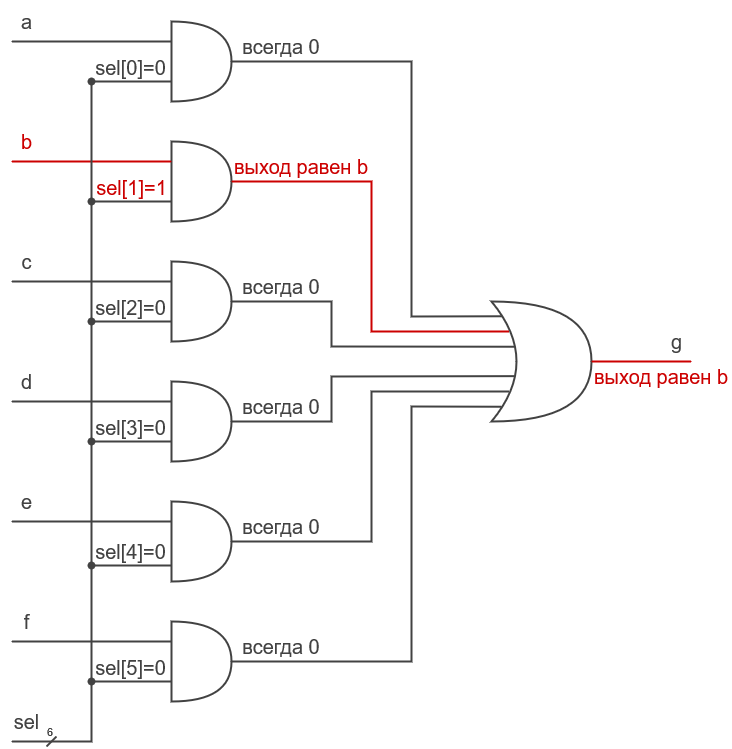

The diagram above was exported from draw.io. Its source (the exported page's mxGraphModel, read from the mxfile embedded in the PNG):
<mxGraphModel dx="2049" dy="1037" grid="1" gridSize="10" guides="1" tooltips="1" connect="1" arrows="1" fold="1" page="1" pageScale="1" pageWidth="827" pageHeight="1169" math="0" shadow="0">
  <root>
    <mxCell id="0" />
    <mxCell id="1" parent="0" />
    <mxCell id="2" value="" style="shape=or;whiteSpace=wrap;html=1;fillColor=none;strokeColor=#424242;fontColor=#424242;strokeWidth=2;" vertex="1" parent="1">
      <mxGeometry x="210" y="50" width="60" height="80" as="geometry" />
    </mxCell>
    <mxCell id="3" value="" style="shape=or;whiteSpace=wrap;html=1;fillColor=none;strokeColor=#424242;fontColor=#424242;strokeWidth=2;" vertex="1" parent="1">
      <mxGeometry x="210" y="170" width="60" height="80" as="geometry" />
    </mxCell>
    <mxCell id="4" value="" style="shape=or;whiteSpace=wrap;html=1;fillColor=none;strokeColor=#424242;fontColor=#424242;strokeWidth=2;" vertex="1" parent="1">
      <mxGeometry x="210" y="290" width="60" height="80" as="geometry" />
    </mxCell>
    <mxCell id="5" value="" style="shape=or;whiteSpace=wrap;html=1;fillColor=none;strokeColor=#424242;fontColor=#424242;strokeWidth=2;" vertex="1" parent="1">
      <mxGeometry x="210" y="410" width="60" height="80" as="geometry" />
    </mxCell>
    <mxCell id="6" value="" style="shape=or;whiteSpace=wrap;html=1;fillColor=none;strokeColor=#424242;fontColor=#424242;strokeWidth=2;" vertex="1" parent="1">
      <mxGeometry x="210" y="530" width="60" height="80" as="geometry" />
    </mxCell>
    <mxCell id="7" value="" style="shape=or;whiteSpace=wrap;html=1;fillColor=none;strokeColor=#424242;fontColor=#424242;strokeWidth=2;" vertex="1" parent="1">
      <mxGeometry x="210" y="650" width="60" height="80" as="geometry" />
    </mxCell>
    <mxCell id="8" value="" style="endArrow=none;html=1;rounded=0;strokeColor=#424242;fontColor=#424242;strokeWidth=2;" edge="1" parent="1">
      <mxGeometry width="50" height="50" relative="1" as="geometry">
        <mxPoint x="50" y="70" as="sourcePoint" />
        <mxPoint x="210" y="70" as="targetPoint" />
      </mxGeometry>
    </mxCell>
    <mxCell id="9" value="" style="endArrow=none;html=1;rounded=0;strokeColor=#CC0000;fontColor=#424242;strokeWidth=2;" edge="1" parent="1">
      <mxGeometry width="50" height="50" relative="1" as="geometry">
        <mxPoint x="50" y="190" as="sourcePoint" />
        <mxPoint x="210" y="190" as="targetPoint" />
      </mxGeometry>
    </mxCell>
    <mxCell id="10" value="" style="endArrow=none;html=1;rounded=0;strokeColor=#424242;fontColor=#424242;strokeWidth=2;" edge="1" parent="1">
      <mxGeometry width="50" height="50" relative="1" as="geometry">
        <mxPoint x="50" y="310" as="sourcePoint" />
        <mxPoint x="210" y="310" as="targetPoint" />
      </mxGeometry>
    </mxCell>
    <mxCell id="11" value="" style="endArrow=none;html=1;rounded=0;strokeColor=#424242;fontColor=#424242;strokeWidth=2;" edge="1" parent="1">
      <mxGeometry width="50" height="50" relative="1" as="geometry">
        <mxPoint x="50" y="430" as="sourcePoint" />
        <mxPoint x="210" y="430" as="targetPoint" />
      </mxGeometry>
    </mxCell>
    <mxCell id="12" value="" style="endArrow=none;html=1;rounded=0;strokeColor=#424242;fontColor=#424242;strokeWidth=2;" edge="1" parent="1">
      <mxGeometry width="50" height="50" relative="1" as="geometry">
        <mxPoint x="50" y="550" as="sourcePoint" />
        <mxPoint x="210" y="550" as="targetPoint" />
      </mxGeometry>
    </mxCell>
    <mxCell id="13" value="" style="endArrow=none;html=1;rounded=0;strokeColor=#424242;fontColor=#424242;strokeWidth=2;" edge="1" parent="1">
      <mxGeometry width="50" height="50" relative="1" as="geometry">
        <mxPoint x="50" y="670" as="sourcePoint" />
        <mxPoint x="210" y="670" as="targetPoint" />
      </mxGeometry>
    </mxCell>
    <mxCell id="14" value="" style="endArrow=none;html=1;rounded=0;startArrow=oval;startFill=1;strokeColor=#424242;fontColor=#424242;strokeWidth=2;" edge="1" parent="1">
      <mxGeometry width="50" height="50" relative="1" as="geometry">
        <mxPoint x="130" y="710" as="sourcePoint" />
        <mxPoint x="210" y="710" as="targetPoint" />
      </mxGeometry>
    </mxCell>
    <mxCell id="15" value="" style="endArrow=none;html=1;rounded=0;strokeColor=#424242;fontColor=#424242;strokeWidth=2;" edge="1" parent="1">
      <mxGeometry width="50" height="50" relative="1" as="geometry">
        <mxPoint x="130" y="710" as="sourcePoint" />
        <mxPoint x="130" y="110" as="targetPoint" />
      </mxGeometry>
    </mxCell>
    <mxCell id="16" value="" style="endArrow=none;html=1;rounded=0;strokeColor=#424242;fontColor=#424242;strokeWidth=2;" edge="1" parent="1">
      <mxGeometry width="50" height="50" relative="1" as="geometry">
        <mxPoint x="50" y="770" as="sourcePoint" />
        <mxPoint x="130" y="710" as="targetPoint" />
        <Array as="points">
          <mxPoint x="130" y="770" />
        </Array>
      </mxGeometry>
    </mxCell>
    <mxCell id="17" value="" style="endArrow=none;html=1;rounded=0;startArrow=oval;startFill=1;strokeColor=#424242;fontColor=#424242;strokeWidth=2;" edge="1" parent="1">
      <mxGeometry width="50" height="50" relative="1" as="geometry">
        <mxPoint x="130" y="594" as="sourcePoint" />
        <mxPoint x="210" y="594" as="targetPoint" />
      </mxGeometry>
    </mxCell>
    <mxCell id="18" value="" style="endArrow=none;html=1;rounded=0;startArrow=oval;startFill=1;strokeColor=#424242;fontColor=#424242;strokeWidth=2;" edge="1" parent="1">
      <mxGeometry width="50" height="50" relative="1" as="geometry">
        <mxPoint x="130" y="470" as="sourcePoint" />
        <mxPoint x="210" y="470" as="targetPoint" />
      </mxGeometry>
    </mxCell>
    <mxCell id="19" value="" style="endArrow=none;html=1;rounded=0;startArrow=oval;startFill=1;strokeColor=#424242;fontColor=#424242;strokeWidth=2;" edge="1" parent="1">
      <mxGeometry width="50" height="50" relative="1" as="geometry">
        <mxPoint x="130" y="350" as="sourcePoint" />
        <mxPoint x="210" y="350" as="targetPoint" />
      </mxGeometry>
    </mxCell>
    <mxCell id="20" value="" style="endArrow=none;html=1;rounded=0;startArrow=oval;startFill=1;strokeColor=#424242;fontColor=#424242;strokeWidth=2;" edge="1" parent="1">
      <mxGeometry width="50" height="50" relative="1" as="geometry">
        <mxPoint x="130" y="230" as="sourcePoint" />
        <mxPoint x="210" y="230" as="targetPoint" />
      </mxGeometry>
    </mxCell>
    <mxCell id="21" value="" style="endArrow=none;html=1;rounded=0;startArrow=oval;startFill=1;strokeColor=#424242;fontColor=#424242;strokeWidth=2;" edge="1" parent="1">
      <mxGeometry width="50" height="50" relative="1" as="geometry">
        <mxPoint x="130" y="110" as="sourcePoint" />
        <mxPoint x="210" y="110" as="targetPoint" />
      </mxGeometry>
    </mxCell>
    <mxCell id="22" value="" style="shape=xor;whiteSpace=wrap;html=1;fillColor=none;strokeColor=#424242;fontColor=#424242;strokeWidth=2;" vertex="1" parent="1">
      <mxGeometry x="530" y="330" width="100" height="120" as="geometry" />
    </mxCell>
    <mxCell id="23" value="" style="endArrow=none;html=1;rounded=0;exitX=1;exitY=0.5;exitDx=0;exitDy=0;exitPerimeter=0;entryX=0.108;entryY=0.123;entryDx=0;entryDy=0;entryPerimeter=0;strokeColor=#424242;fontColor=#424242;strokeWidth=2;" edge="1" source="2" target="22" parent="1">
      <mxGeometry width="50" height="50" relative="1" as="geometry">
        <mxPoint x="400" y="400" as="sourcePoint" />
        <mxPoint x="450" y="350" as="targetPoint" />
        <Array as="points">
          <mxPoint x="450" y="90" />
          <mxPoint x="450" y="345" />
        </Array>
      </mxGeometry>
    </mxCell>
    <mxCell id="24" value="" style="endArrow=none;html=1;rounded=0;exitX=1;exitY=0.5;exitDx=0;exitDy=0;exitPerimeter=0;entryX=0.175;entryY=0.25;entryDx=0;entryDy=0;entryPerimeter=0;strokeColor=#CC0000;fontColor=#424242;strokeWidth=2;" edge="1" source="3" target="22" parent="1">
      <mxGeometry width="50" height="50" relative="1" as="geometry">
        <mxPoint x="740" y="410" as="sourcePoint" />
        <mxPoint x="790" y="360" as="targetPoint" />
        <Array as="points">
          <mxPoint x="410" y="210" />
          <mxPoint x="410" y="360" />
        </Array>
      </mxGeometry>
    </mxCell>
    <mxCell id="25" value="" style="endArrow=none;html=1;rounded=0;exitX=1;exitY=0.5;exitDx=0;exitDy=0;exitPerimeter=0;entryX=0.232;entryY=0.377;entryDx=0;entryDy=0;entryPerimeter=0;strokeColor=#424242;fontColor=#424242;strokeWidth=2;" edge="1" source="4" target="22" parent="1">
      <mxGeometry width="50" height="50" relative="1" as="geometry">
        <mxPoint x="740" y="410" as="sourcePoint" />
        <mxPoint x="550" y="350" as="targetPoint" />
        <Array as="points">
          <mxPoint x="370" y="330" />
          <mxPoint x="370" y="375" />
        </Array>
      </mxGeometry>
    </mxCell>
    <mxCell id="26" value="" style="endArrow=none;html=1;rounded=0;exitX=1;exitY=0.5;exitDx=0;exitDy=0;exitPerimeter=0;entryX=0.232;entryY=0.622;entryDx=0;entryDy=0;entryPerimeter=0;strokeColor=#424242;fontColor=#424242;strokeWidth=2;" edge="1" source="5" target="22" parent="1">
      <mxGeometry width="50" height="50" relative="1" as="geometry">
        <mxPoint x="420" y="410" as="sourcePoint" />
        <mxPoint x="470" y="360" as="targetPoint" />
        <Array as="points">
          <mxPoint x="370" y="450" />
          <mxPoint x="370" y="405" />
        </Array>
      </mxGeometry>
    </mxCell>
    <mxCell id="27" value="" style="endArrow=none;html=1;rounded=0;exitX=1;exitY=0.5;exitDx=0;exitDy=0;exitPerimeter=0;entryX=0.175;entryY=0.75;entryDx=0;entryDy=0;entryPerimeter=0;strokeColor=#424242;fontColor=#424242;strokeWidth=2;" edge="1" source="6" target="22" parent="1">
      <mxGeometry width="50" height="50" relative="1" as="geometry">
        <mxPoint x="470" y="450" as="sourcePoint" />
        <mxPoint x="520" y="400" as="targetPoint" />
        <Array as="points">
          <mxPoint x="410" y="570" />
          <mxPoint x="410" y="420" />
        </Array>
      </mxGeometry>
    </mxCell>
    <mxCell id="28" value="" style="endArrow=none;html=1;rounded=0;exitX=1;exitY=0.5;exitDx=0;exitDy=0;exitPerimeter=0;entryX=0.103;entryY=0.877;entryDx=0;entryDy=0;entryPerimeter=0;strokeColor=#424242;fontColor=#424242;strokeWidth=2;" edge="1" source="7" target="22" parent="1">
      <mxGeometry width="50" height="50" relative="1" as="geometry">
        <mxPoint x="470" y="450" as="sourcePoint" />
        <mxPoint x="520" y="400" as="targetPoint" />
        <Array as="points">
          <mxPoint x="450" y="690" />
          <mxPoint x="450" y="435" />
        </Array>
      </mxGeometry>
    </mxCell>
    <mxCell id="29" value="" style="endArrow=none;html=1;rounded=0;exitX=1;exitY=0.5;exitDx=0;exitDy=0;exitPerimeter=0;strokeColor=#CC0000;fontColor=#424242;strokeWidth=2;" edge="1" source="22" parent="1">
      <mxGeometry width="50" height="50" relative="1" as="geometry">
        <mxPoint x="680" y="410" as="sourcePoint" />
        <mxPoint x="730" y="390" as="targetPoint" />
      </mxGeometry>
    </mxCell>
    <mxCell id="30" value="a" style="text;html=1;align=center;verticalAlign=middle;resizable=0;points=[];autosize=1;strokeColor=none;fillColor=none;fontSize=20;fontColor=#424242;strokeWidth=2;" vertex="1" parent="1">
      <mxGeometry x="50" y="30" width="30" height="40" as="geometry" />
    </mxCell>
    <mxCell id="31" value="b" style="text;html=1;align=center;verticalAlign=middle;resizable=0;points=[];autosize=1;strokeColor=none;fillColor=none;fontSize=20;fontColor=#CC0000;strokeWidth=2;" vertex="1" parent="1">
      <mxGeometry x="50" y="150" width="30" height="40" as="geometry" />
    </mxCell>
    <mxCell id="32" value="c" style="text;html=1;align=center;verticalAlign=middle;resizable=0;points=[];autosize=1;strokeColor=none;fillColor=none;fontSize=20;fontColor=#424242;strokeWidth=2;" vertex="1" parent="1">
      <mxGeometry x="50" y="270" width="30" height="40" as="geometry" />
    </mxCell>
    <mxCell id="33" value="d" style="text;html=1;align=center;verticalAlign=middle;resizable=0;points=[];autosize=1;strokeColor=none;fillColor=none;fontSize=20;fontColor=#424242;strokeWidth=2;" vertex="1" parent="1">
      <mxGeometry x="50" y="390" width="30" height="40" as="geometry" />
    </mxCell>
    <mxCell id="34" value="e" style="text;html=1;align=center;verticalAlign=middle;resizable=0;points=[];autosize=1;strokeColor=none;fillColor=none;fontSize=20;fontColor=#424242;strokeWidth=2;" vertex="1" parent="1">
      <mxGeometry x="50" y="510" width="30" height="40" as="geometry" />
    </mxCell>
    <mxCell id="35" value="f" style="text;html=1;align=center;verticalAlign=middle;resizable=0;points=[];autosize=1;strokeColor=none;fillColor=none;fontSize=20;fontColor=#424242;strokeWidth=2;" vertex="1" parent="1">
      <mxGeometry x="50" y="630" width="30" height="40" as="geometry" />
    </mxCell>
    <mxCell id="36" value="sel" style="text;html=1;align=center;verticalAlign=middle;resizable=0;points=[];autosize=1;strokeColor=none;fillColor=none;fontSize=20;fontColor=#424242;strokeWidth=2;" vertex="1" parent="1">
      <mxGeometry x="40" y="730" width="50" height="40" as="geometry" />
    </mxCell>
    <mxCell id="37" value="" style="endArrow=none;html=1;rounded=0;fontSize=20;strokeColor=#424242;fontColor=#424242;strokeWidth=2;" edge="1" parent="1">
      <mxGeometry width="50" height="50" relative="1" as="geometry">
        <mxPoint x="85" y="775" as="sourcePoint" />
        <mxPoint x="95" y="765" as="targetPoint" />
      </mxGeometry>
    </mxCell>
    <mxCell id="38" value="6" style="text;html=1;align=center;verticalAlign=middle;resizable=0;points=[];autosize=1;strokeColor=none;fillColor=none;fontSize=11;fontColor=#424242;strokeWidth=2;" vertex="1" parent="1">
      <mxGeometry x="73" y="745" width="30" height="30" as="geometry" />
    </mxCell>
    <mxCell id="39" value="sel[5]=0" style="text;html=1;align=center;verticalAlign=middle;resizable=0;points=[];autosize=1;strokeColor=none;fillColor=none;fontSize=20;fontColor=#424242;strokeWidth=2;" vertex="1" parent="1">
      <mxGeometry x="124" y="676" width="90" height="40" as="geometry" />
    </mxCell>
    <mxCell id="40" value="sel[4]=0" style="text;html=1;align=center;verticalAlign=middle;resizable=0;points=[];autosize=1;strokeColor=none;fillColor=none;fontSize=20;fontColor=#424242;strokeWidth=2;" vertex="1" parent="1">
      <mxGeometry x="124" y="560" width="90" height="40" as="geometry" />
    </mxCell>
    <mxCell id="41" value="sel[3]=0" style="text;html=1;align=center;verticalAlign=middle;resizable=0;points=[];autosize=1;strokeColor=none;fillColor=none;fontSize=20;fontColor=#424242;strokeWidth=2;" vertex="1" parent="1">
      <mxGeometry x="124" y="436" width="90" height="40" as="geometry" />
    </mxCell>
    <mxCell id="42" value="sel[2]=0" style="text;html=1;align=center;verticalAlign=middle;resizable=0;points=[];autosize=1;strokeColor=none;fillColor=none;fontSize=20;fontColor=#424242;strokeWidth=2;" vertex="1" parent="1">
      <mxGeometry x="124" y="316" width="90" height="40" as="geometry" />
    </mxCell>
    <mxCell id="43" value="sel[1]=1" style="text;html=1;align=center;verticalAlign=middle;resizable=0;points=[];autosize=1;strokeColor=none;fillColor=none;fontSize=20;fontColor=#CC0000;strokeWidth=2;" vertex="1" parent="1">
      <mxGeometry x="125" y="196" width="90" height="40" as="geometry" />
    </mxCell>
    <mxCell id="44" value="sel[0]=0" style="text;html=1;align=center;verticalAlign=middle;resizable=0;points=[];autosize=1;strokeColor=none;fillColor=none;fontSize=20;fontColor=#424242;strokeWidth=2;" vertex="1" parent="1">
      <mxGeometry x="124" y="76" width="90" height="40" as="geometry" />
    </mxCell>
    <mxCell id="45" value="g" style="text;html=1;align=center;verticalAlign=middle;resizable=0;points=[];autosize=1;strokeColor=none;fillColor=none;fontSize=20;fontColor=#424242;strokeWidth=2;" vertex="1" parent="1">
      <mxGeometry x="700" y="350" width="30" height="40" as="geometry" />
    </mxCell>
    <mxCell id="46" value="&lt;font style=&quot;font-size: 20px;&quot; color=&quot;#424242&quot;&gt;всегда 0&lt;br&gt;&lt;/font&gt;" style="text;html=1;strokeColor=none;fillColor=none;align=center;verticalAlign=middle;whiteSpace=wrap;rounded=0;fontSize=11;fontColor=#CC0000;" vertex="1" parent="1">
      <mxGeometry x="270" y="60" width="100" height="30" as="geometry" />
    </mxCell>
    <mxCell id="47" value="&lt;font style=&quot;font-size: 20px;&quot; color=&quot;#424242&quot;&gt;всегда 0&lt;br&gt;&lt;/font&gt;" style="text;html=1;strokeColor=none;fillColor=none;align=center;verticalAlign=middle;whiteSpace=wrap;rounded=0;fontSize=11;fontColor=#CC0000;" vertex="1" parent="1">
      <mxGeometry x="270" y="300" width="100" height="30" as="geometry" />
    </mxCell>
    <mxCell id="48" value="&lt;font style=&quot;font-size: 20px;&quot; color=&quot;#424242&quot;&gt;всегда 0&lt;br&gt;&lt;/font&gt;" style="text;html=1;strokeColor=none;fillColor=none;align=center;verticalAlign=middle;whiteSpace=wrap;rounded=0;fontSize=11;fontColor=#CC0000;" vertex="1" parent="1">
      <mxGeometry x="270" y="420" width="100" height="30" as="geometry" />
    </mxCell>
    <mxCell id="49" value="&lt;font style=&quot;font-size: 20px;&quot; color=&quot;#424242&quot;&gt;всегда 0&lt;br&gt;&lt;/font&gt;" style="text;html=1;strokeColor=none;fillColor=none;align=center;verticalAlign=middle;whiteSpace=wrap;rounded=0;fontSize=11;fontColor=#CC0000;" vertex="1" parent="1">
      <mxGeometry x="270" y="540" width="100" height="30" as="geometry" />
    </mxCell>
    <mxCell id="50" value="&lt;font style=&quot;font-size: 20px;&quot; color=&quot;#424242&quot;&gt;всегда 0&lt;br&gt;&lt;/font&gt;" style="text;html=1;strokeColor=none;fillColor=none;align=center;verticalAlign=middle;whiteSpace=wrap;rounded=0;fontSize=11;fontColor=#CC0000;" vertex="1" parent="1">
      <mxGeometry x="270" y="660" width="100" height="30" as="geometry" />
    </mxCell>
    <mxCell id="51" value="&lt;font style=&quot;font-size: 20px;&quot;&gt;выход равен b&lt;br&gt;&lt;/font&gt;" style="text;html=1;strokeColor=none;fillColor=none;align=center;verticalAlign=middle;whiteSpace=wrap;rounded=0;fontSize=11;fontColor=#CC0000;" vertex="1" parent="1">
      <mxGeometry x="270" y="180" width="140" height="30" as="geometry" />
    </mxCell>
    <mxCell id="52" value="&lt;font style=&quot;font-size: 20px;&quot;&gt;выход равен b&lt;br&gt;&lt;/font&gt;" style="text;html=1;strokeColor=none;fillColor=none;align=center;verticalAlign=middle;whiteSpace=wrap;rounded=0;fontSize=11;fontColor=#CC0000;" vertex="1" parent="1">
      <mxGeometry x="630" y="390" width="140" height="30" as="geometry" />
    </mxCell>
  </root>
</mxGraphModel>